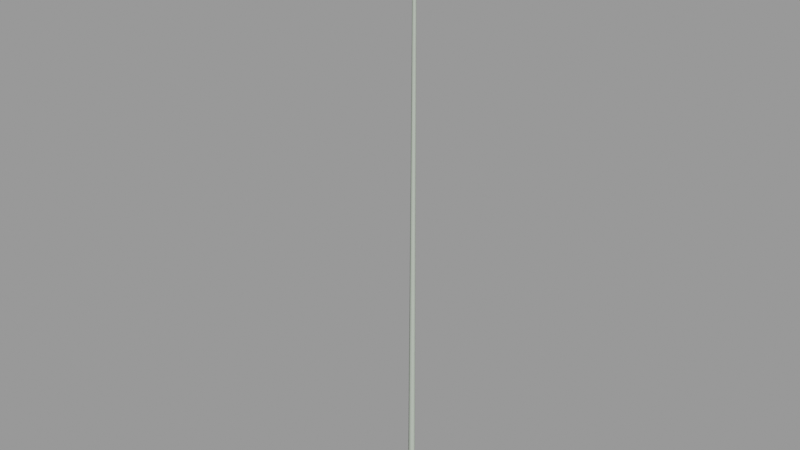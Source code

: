 # Source: lightpole.blend  (saved by Blender 2.92.15; exported with 4.5.12 LTS)
import bpy
from mathutils import Matrix  # noqa: F401  (used for matrix-valued properties, if any)

bpy.ops.wm.read_factory_settings(use_empty=True)
scene = bpy.context.scene
scene.name = 'lightpole.qc'

# ---- collections
col_lightpole = bpy.data.collections.new('lightpole'); scene.collection.children.link(col_lightpole)

# ---- materials (node trees are filled in below, after node groups)
mat_lightpole = bpy.data.materials.new('lightpole')
mat_lightpole.use_transparent_shadow = False
mat_lightpole.diffuse_color = (0.517, 0.9878, 0.9599, 1.0)
mat_phy = bpy.data.materials.new('  phy')
mat_phy.use_transparent_shadow = False
mat_phy.diffuse_color = (0.5209, 0.5931, 0.4959, 1.0)

# ---- material node trees

# ---- meshes
me_lightpole_reference = bpy.data.meshes.new('lightpole_reference')
me_lightpole_reference.from_pydata([(-2.888, -2.888, 822.4), (2.888, -2.888, 822.4), (-2.888, -2.888, 832.0), (2.888, -2.888, 832.0), (-14.64, 14.64, 5.589), (-14.64, -14.64, 5.589), (-7.803, 7.803, 15.25), (-7.803, -7.803, 15.25), (14.64, 14.64, 5.589), (7.803, 7.803, 15.25), (14.64, -14.64, 5.589), (7.803, -7.803, 15.25), (-14.64, 14.64, 1e-06), (-14.64, -14.64, -1e-06), (14.64, -14.64, -1e-06), (14.64, 14.64, 1e-06), (-1.453, -55.95, 827.4), (-1.453, -55.95, 828.8), (-4.545, -52.9, 825.8), (-4.545, -52.9, 830.3), (4.545, -52.9, 830.3), (1.453, -55.95, 828.8), (1.453, -55.95, 827.4), (4.545, -52.9, 825.8), (-4.545, -41.12, 830.3), (-4.545, -41.12, 825.8), (4.545, -41.12, 825.8), (4.545, -41.12, 830.3), (-0.6283, -2.888, 829.2), (-0.6283, -2.888, 827.0), (-0.6282, -41.12, 829.2), (-0.6282, -41.12, 827.0), (1.257, -2.888, 828.1), (1.257, -41.12, 828.1), (-2.888, 2.888, 832.0), (-0.9233, 0.9232, 834.5), (-0.9233, -0.9233, 834.5), (2.888, 2.888, 832.0), (0.9233, 0.9232, 834.5), (0.9233, -0.9233, 834.5), (-2.888, 2.888, 822.4), (2.888, 2.888, 822.4), (1e-06, -31.54, 803.3), (-1.2e-05, -48.19, 799.9), (-11.77, -36.42, 803.3), (-16.65, -48.19, 803.3), (-11.77, -59.96, 803.3), (3e-06, -64.84, 803.3), (11.77, -59.96, 803.3), (16.65, -48.19, 803.3), (11.77, -36.42, 803.3), (1e-06, -34.27, 816.7), (-9.844, -38.35, 816.7), (2e-06, -38.3, 822.3), (-6.99, -41.2, 822.3), (2e-06, -44.15, 825.8), (-2.859, -45.33, 825.8), (-9.886, -48.19, 822.3), (-4.043, -48.19, 825.8), (-6.99, -55.18, 822.3), (-2.859, -51.05, 825.8), (3e-06, -58.08, 822.3), (2e-06, -52.23, 825.8), (6.99, -55.18, 822.3), (2.859, -51.05, 825.8), (9.886, -48.19, 822.3), (4.043, -48.19, 825.8), (6.99, -41.2, 822.3), (2.859, -45.33, 825.8), (-13.92, -48.19, 816.7), (-9.844, -58.03, 816.7), (3e-06, -62.11, 816.7), (9.844, -58.03, 816.7), (13.92, -48.19, 816.7), (9.844, -38.35, 816.7), (4.669, 0.0, 15.25), (4.043, 2.334, 15.25), (1.987, -3.6e-05, 822.4), (1.721, 0.9934, 822.4), (2.334, 4.043, 15.25), (0.9934, 1.721, 822.4), (0.0, 4.669, 15.25), (0.0, 1.987, 822.4), (-2.334, 4.043, 15.25), (-0.9934, 1.721, 822.4), (-4.043, 2.334, 15.25), (-1.721, 0.9934, 822.4), (-4.669, -1e-06, 15.25), (-1.987, -3.6e-05, 822.4), (-4.043, -2.334, 15.25), (-1.721, -0.9934, 822.4), (-2.334, -4.043, 15.25), (-0.9934, -1.721, 822.4), (0.0, -4.669, 15.25), (0.0, -1.987, 822.4), (2.334, -4.043, 15.25), (0.9934, -1.721, 822.4), (4.043, -2.334, 15.25), (1.721, -0.9934, 822.4), (1e-06, -32.16, 810.2), (11.34, -36.85, 810.2), (16.03, -48.19, 810.2), (11.34, -59.53, 810.2), (3e-06, -64.22, 810.2), (-11.34, -59.53, 810.2), (-16.03, -48.19, 810.2), (-11.34, -36.85, 810.2)], [], [(0, 1, 2), (1, 3, 2), (4, 5, 6), (5, 7, 6), (8, 4, 9), (4, 6, 9), (10, 8, 11), (8, 9, 11), (5, 10, 7), (10, 11, 7), (12, 13, 4), (13, 5, 4), (14, 15, 10), (15, 8, 10), (4, 8, 12), (8, 15, 12), (7, 11, 6), (11, 9, 6), (13, 14, 5), (14, 10, 5), (16, 17, 18), (19, 18, 17), (20, 19, 21), (19, 17, 21), (21, 22, 20), (23, 20, 22), (18, 23, 16), (23, 22, 16), (24, 25, 19), (25, 18, 19), (26, 27, 23), (27, 20, 23), (24, 27, 25), (27, 26, 25), (19, 20, 24), (20, 27, 24), (16, 22, 17), (22, 21, 17), (25, 26, 18), (26, 23, 18), (28, 29, 30), (29, 31, 30), (29, 32, 31), (32, 33, 31), (32, 28, 33), (28, 30, 33), (34, 2, 35), (2, 36, 35), (37, 34, 38), (34, 35, 38), (3, 37, 39), (37, 38, 39), (2, 3, 36), (3, 39, 36), (40, 0, 34), (0, 2, 34), (1, 41, 3), (41, 37, 3), (40, 41, 0), (41, 1, 0), (34, 37, 40), (37, 41, 40), (36, 39, 35), (39, 38, 35), (42, 43, 44), (44, 43, 45), (45, 43, 46), (46, 43, 47), (47, 43, 48), (48, 43, 49), (49, 43, 50), (50, 43, 42), (51, 52, 53), (52, 54, 53), (53, 54, 55), (54, 56, 55), (54, 57, 56), (56, 57, 58), (57, 59, 58), (59, 60, 58), (59, 61, 60), (60, 61, 62), (61, 63, 62), (63, 64, 62), (63, 65, 64), (64, 65, 66), (65, 67, 66), (67, 68, 66), (67, 53, 68), (55, 68, 53), (52, 69, 54), (57, 54, 69), (69, 70, 57), (70, 59, 57), (70, 71, 59), (61, 59, 71), (71, 72, 61), (72, 63, 61), (72, 73, 63), (65, 63, 73), (67, 65, 73), (74, 67, 73), (74, 51, 67), (53, 67, 51), (75, 76, 77), (76, 78, 77), (76, 79, 78), (79, 80, 78), (79, 81, 80), (81, 82, 80), (81, 83, 82), (83, 84, 82), (83, 85, 84), (85, 86, 84), (85, 87, 86), (87, 88, 86), (87, 89, 88), (89, 90, 88), (89, 91, 90), (91, 92, 90), (91, 93, 92), (93, 94, 92), (93, 95, 94), (95, 96, 94), (95, 97, 96), (97, 98, 96), (97, 75, 98), (75, 77, 98), (51, 74, 99), (100, 99, 74), (100, 74, 73), (101, 100, 73), (101, 73, 72), (102, 101, 72), (102, 72, 71), (103, 102, 71), (103, 71, 70), (104, 103, 70), (104, 70, 69), (105, 104, 69), (105, 69, 52), (106, 105, 52), (106, 52, 51), (99, 106, 51), (106, 99, 42), (44, 106, 42), (105, 106, 44), (45, 105, 44), (104, 105, 45), (46, 104, 45), (103, 104, 46), (47, 103, 46), (102, 103, 47), (48, 102, 47), (101, 102, 48), (49, 101, 48), (100, 101, 49), (50, 100, 49), (50, 42, 100), (99, 100, 42)])
me_lightpole_reference.polygons.foreach_set('use_smooth', [True] * 160)
_k = set([(0, 1), (0, 2), (0, 40), (1, 3), (1, 41), (2, 3), (2, 34), (2, 36), (3, 37), (3, 39), (4, 5), (4, 6), (4, 8), (4, 12), (4, 13), (5, 7), (5, 10), (5, 13), (5, 14), (6, 7), (6, 9), (7, 11), (8, 9), (8, 10), (8, 12), (8, 15), (9, 11), (10, 11), (10, 14), (10, 15), (16, 17), (16, 18), (16, 22), (17, 19), (17, 21), (18, 19), (18, 23), (18, 25), (19, 20), (19, 24), (20, 21), (20, 23), (20, 27), (21, 22), (22, 23), (23, 26), (24, 25), (24, 27), (25, 26), (26, 27), (34, 35), (34, 37), (34, 40), (35, 36), (35, 38), (36, 39), (37, 38), (37, 41), (38, 39), (40, 41), (42, 44), (42, 50), (44, 45), (45, 46), (46, 47), (47, 48), (48, 49), (49, 50), (80, 81), (81, 82), (82, 83)])
me_lightpole_reference.attributes.new('sharp_edge', 'BOOLEAN', 'EDGE').data.foreach_set('value', [ (min(e.vertices), max(e.vertices)) in _k for e in me_lightpole_reference.edges])
_uv = me_lightpole_reference.uv_layers.new(name='UVMap')
_uv.uv.foreach_set('vector', [0.7977, 0.1553, 0.7406, 0.1553, 0.7977, 0.06034, 0.7406, 0.1553, 0.7406, 0.06034, 0.7977, 0.06034, 0.5312, 0.4801, 0.5312, 0.2768, 0.449, 0.4326, 0.5312, 0.2768, 0.449, 0.3243, 0.449, 0.4326, 0.5311, 0.48, 0.5311, 0.2767, 0.4489, 0.4325, 0.5311, 0.2767, 0.4489, 0.3242, 0.4489, 0.4325, 0.531, 0.2768, 0.531, 0.4801, 0.4488, 0.3243, 0.531, 0.4801, 0.4488, 0.4326, 0.4488, 0.3243, 0.5311, 0.2767, 0.5311, 0.48, 0.4489, 0.3242, 0.5311, 0.48, 0.4489, 0.4325, 0.4489, 0.3242, 0.57, 0.4801, 0.57, 0.2768, 0.5312, 0.4801, 0.57, 0.2768, 0.5312, 0.2768, 0.5312, 0.4801, 0.5698, 0.2768, 0.5698, 0.4801, 0.531, 0.2768, 0.5698, 0.4801, 0.531, 0.4801, 0.531, 0.2768, 0.5311, 0.2767, 0.5311, 0.48, 0.5699, 0.2767, 0.5311, 0.48, 0.5699, 0.48, 0.5699, 0.2767, 0.7195, 0.181, 0.7195, 0.2894, 0.6112, 0.181, 0.7195, 0.2894, 0.6112, 0.2894, 0.6112, 0.181, 0.5699, 0.2767, 0.5699, 0.48, 0.5311, 0.2767, 0.5699, 0.48, 0.5311, 0.48, 0.5311, 0.2767, 0.7947, 0.4765, 0.789, 0.466, 0.8327, 0.4703, 0.8149, 0.4376, 0.8327, 0.4703, 0.789, 0.466, 0.7387, 0.4376, 0.8149, 0.4376, 0.7646, 0.466, 0.8149, 0.4376, 0.789, 0.466, 0.7646, 0.466, 0.6812, 0.4765, 0.6755, 0.466, 0.7192, 0.4703, 0.7015, 0.4376, 0.7192, 0.4703, 0.6755, 0.466, 0.6252, 0.4376, 0.7015, 0.4376, 0.6511, 0.466, 0.7015, 0.4376, 0.6755, 0.466, 0.6511, 0.466, 0.588, 0.3387, 0.6252, 0.3387, 0.588, 0.4376, 0.6252, 0.3387, 0.6252, 0.4376, 0.588, 0.4376, 0.7015, 0.3387, 0.7387, 0.3387, 0.7015, 0.4376, 0.7387, 0.3387, 0.7387, 0.4376, 0.7015, 0.4376, 0.6252, 0.3015, 0.7015, 0.3015, 0.6252, 0.3387, 0.7015, 0.3015, 0.7015, 0.3387, 0.6252, 0.3387, 0.8149, 0.4376, 0.7387, 0.4376, 0.8149, 0.3387, 0.7387, 0.4376, 0.7387, 0.3387, 0.8149, 0.3387, 0.6511, 0.466, 0.6755, 0.466, 0.6511, 0.4779, 0.6755, 0.466, 0.6755, 0.4779, 0.6511, 0.4779, 0.6252, 0.3387, 0.7015, 0.3387, 0.6252, 0.4376, 0.7015, 0.3387, 0.7015, 0.4376, 0.6252, 0.4376, 0.4329, 0.7138, 0.4474, 0.7138, 0.4329, 0.9683, 0.4474, 0.7138, 0.4474, 0.9683, 0.4329, 0.9683, 0.4474, 0.7138, 0.4619, 0.7138, 0.4474, 0.9683, 0.4619, 0.7138, 0.4619, 0.9683, 0.4474, 0.9683, 0.4619, 0.7138, 0.4764, 0.7138, 0.4619, 0.9683, 0.4764, 0.7138, 0.4764, 0.9683, 0.4619, 0.9683, 0.8549, 0.06034, 0.7977, 0.06034, 0.8354, 0.02906, 0.7977, 0.06034, 0.8172, 0.02906, 0.8354, 0.02906, 0.6835, 0.06034, 0.6264, 0.06034, 0.6641, 0.02906, 0.6264, 0.06034, 0.6458, 0.02906, 0.6641, 0.02906, 0.7406, 0.06034, 0.6835, 0.06034, 0.7212, 0.02906, 0.6835, 0.06034, 0.7029, 0.02906, 0.7212, 0.02906, 0.7977, 0.06034, 0.7406, 0.06034, 0.7783, 0.02906, 0.7406, 0.06034, 0.7601, 0.02906, 0.7783, 0.02906, 0.8549, 0.1553, 0.7977, 0.1553, 0.8549, 0.06034, 0.7977, 0.1553, 0.7977, 0.06034, 0.8549, 0.06034, 0.7406, 0.1553, 0.6835, 0.1553, 0.7406, 0.06034, 0.6835, 0.1553, 0.6835, 0.06034, 0.7406, 0.06034, 0.7977, 0.2124, 0.7406, 0.2124, 0.7977, 0.1553, 0.7406, 0.2124, 0.7406, 0.1553, 0.7977, 0.1553, 0.6264, 0.06034, 0.6835, 0.06034, 0.6264, 0.1553, 0.6835, 0.06034, 0.6835, 0.1553, 0.6264, 0.1553, 0.7783, 0.02906, 0.7601, 0.02906, 0.7783, 0.0108, 0.7601, 0.02906, 0.7601, 0.0108, 0.7783, 0.0108, 0.7777, 0.7645, 0.6744, 0.8578, 0.8133, 0.8718, 0.8133, 0.8718, 0.6744, 0.8578, 0.7645, 0.9644, 0.7645, 0.9644, 0.6744, 0.8578, 0.6651, 0.9971, 0.6651, 0.9971, 0.6744, 0.8578, 0.5709, 0.9514, 0.5709, 0.9514, 0.6744, 0.8578, 0.535, 0.8532, 0.535, 0.8532, 0.6744, 0.8578, 0.5774, 0.7575, 0.5774, 0.7575, 0.6744, 0.8578, 0.6744, 0.7183, 0.6744, 0.7183, 0.6744, 0.8578, 0.7777, 0.7645, 0.8217, 0.7587, 0.853, 0.6745, 0.7745, 0.728, 0.853, 0.6745, 0.7958, 0.6718, 0.7745, 0.728, 0.7745, 0.728, 0.7958, 0.6718, 0.7309, 0.6925, 0.7958, 0.6718, 0.7387, 0.6664, 0.7309, 0.6925, 0.7958, 0.6718, 0.7824, 0.6136, 0.7387, 0.6664, 0.7387, 0.6664, 0.7824, 0.6136, 0.7318, 0.637, 0.7824, 0.6136, 0.7434, 0.5682, 0.7318, 0.637, 0.7434, 0.5682, 0.711, 0.6155, 0.7318, 0.637, 0.7434, 0.5682, 0.6861, 0.5516, 0.711, 0.6155, 0.711, 0.6155, 0.6861, 0.5516, 0.682, 0.6073, 0.6861, 0.5516, 0.6275, 0.5637, 0.682, 0.6073, 0.6275, 0.5637, 0.6531, 0.615, 0.682, 0.6073, 0.6275, 0.5637, 0.5852, 0.6057, 0.6531, 0.615, 0.6531, 0.615, 0.5852, 0.6057, 0.6318, 0.6364, 0.5852, 0.6057, 0.5668, 0.6646, 0.6318, 0.6364, 0.5668, 0.6646, 0.6226, 0.6658, 0.6318, 0.6364, 0.5668, 0.6646, 0.5788, 0.7251, 0.6226, 0.6658, 0.628, 0.6931, 0.6226, 0.6658, 0.5788, 0.7251, 0.853, 0.6745, 0.832, 0.5878, 0.7958, 0.6718, 0.7824, 0.6136, 0.7958, 0.6718, 0.832, 0.5878, 0.832, 0.5878, 0.7736, 0.5195, 0.7824, 0.6136, 0.7736, 0.5195, 0.7434, 0.5682, 0.7824, 0.6136, 0.7736, 0.5195, 0.6877, 0.4958, 0.7434, 0.5682, 0.6861, 0.5516, 0.7434, 0.5682, 0.6877, 0.4958, 0.6877, 0.4958, 0.5996, 0.5136, 0.6861, 0.5516, 0.5996, 0.5136, 0.6275, 0.5637, 0.6861, 0.5516, 0.5996, 0.5136, 0.5371, 0.5772, 0.6275, 0.5637, 0.5852, 0.6057, 0.6275, 0.5637, 0.5371, 0.5772, 0.5668, 0.6646, 0.5852, 0.6057, 0.5371, 0.5772, 0.5111, 0.6608, 0.5668, 0.6646, 0.5371, 0.5772, 0.5111, 0.6608, 0.5244, 0.7473, 0.5668, 0.6646, 0.5788, 0.7251, 0.5668, 0.6646, 0.5244, 0.7473, 0.1991, 0.0273, 0.22, 0.0276, 0.2042, 6.994, 0.22, 0.0276, 0.2243, 6.994, 0.2042, 6.994, 0.22, 0.0276, 0.2409, 0.02794, 0.2243, 6.994, 0.2409, 0.02794, 0.2444, 6.994, 0.2243, 6.994, 0.2409, 0.02794, 0.2617, 0.02832, 0.2444, 6.994, 0.2617, 0.02832, 0.2646, 6.995, 0.2444, 6.994, 0.01137, 0.02616, 0.03223, 0.02615, 0.02327, 6.994, 0.03223, 0.02615, 0.04338, 6.994, 0.02327, 6.994, 0.03223, 0.02615, 0.0531, 0.02616, 0.04338, 6.994, 0.0531, 0.02616, 0.06348, 6.994, 0.04338, 6.994, 0.0531, 0.02616, 0.07396, 0.02622, 0.06348, 6.994, 0.07396, 0.02622, 0.08359, 6.994, 0.06348, 6.994, 0.07396, 0.02622, 0.09483, 0.02631, 0.08359, 6.994, 0.09483, 0.02631, 0.1037, 6.994, 0.08359, 6.994, 0.09483, 0.02631, 0.1157, 0.02643, 0.1037, 6.994, 0.1157, 0.02643, 0.1238, 6.994, 0.1037, 6.994, 0.1157, 0.02643, 0.1366, 0.0266, 0.1238, 6.994, 0.1366, 0.0266, 0.1439, 6.994, 0.1238, 6.994, 0.1366, 0.0266, 0.1574, 0.02679, 0.1439, 6.994, 0.1574, 0.02679, 0.164, 6.994, 0.1439, 6.994, 0.1574, 0.02679, 0.1783, 0.02703, 0.164, 6.994, 0.1783, 0.02703, 0.1841, 6.994, 0.164, 6.994, 0.1783, 0.02703, 0.1991, 0.0273, 0.1841, 6.994, 0.1991, 0.0273, 0.2042, 6.994, 0.1841, 6.994, 0.8071, 0.2103, 0.8341, 0.2964, 0.8596, 0.1855, 0.8882, 0.2817, 0.8596, 0.1855, 0.8341, 0.2964, 0.8882, 0.2817, 0.8341, 0.2964, 0.8528, 0.3895, 0.9083, 0.38, 0.8882, 0.2817, 0.8528, 0.3895, 0.9083, 0.38, 0.8528, 0.3895, 0.866, 0.4856, 0.922, 0.4799, 0.9083, 0.38, 0.866, 0.4856, 0.922, 0.4799, 0.866, 0.4856, 0.873, 0.5803, 0.9291, 0.58, 0.922, 0.4799, 0.873, 0.5803, 0.9291, 0.58, 0.873, 0.5803, 0.8707, 0.672, 0.9275, 0.6788, 0.9291, 0.58, 0.8707, 0.672, 0.9275, 0.6788, 0.8707, 0.672, 0.8541, 0.7642, 0.909, 0.7764, 0.9275, 0.6788, 0.8541, 0.7642, 0.909, 0.7764, 0.8541, 0.7642, 0.8299, 0.858, 0.8838, 0.874, 0.909, 0.7764, 0.8299, 0.858, 0.8838, 0.874, 0.8299, 0.858, 0.8009, 0.9456, 0.852, 0.9696, 0.8838, 0.874, 0.8009, 0.9456, 0.8838, 0.874, 0.852, 0.9696, 0.905, 0.9893, 0.938, 0.89, 0.8838, 0.874, 0.905, 0.9893, 0.909, 0.7764, 0.8838, 0.874, 0.938, 0.89, 0.9642, 0.7887, 0.909, 0.7764, 0.938, 0.89, 0.9275, 0.6788, 0.909, 0.7764, 0.9642, 0.7887, 0.9844, 0.6845, 0.9275, 0.6788, 0.9642, 0.7887, 0.9291, 0.58, 0.9275, 0.6788, 0.9844, 0.6845, 0.9853, 0.5785, 0.9291, 0.58, 0.9844, 0.6845, 0.922, 0.4799, 0.9291, 0.58, 0.9853, 0.5785, 0.9782, 0.4741, 0.922, 0.4799, 0.9853, 0.5785, 0.9083, 0.38, 0.922, 0.4799, 0.9782, 0.4741, 0.964, 0.3704, 0.9083, 0.38, 0.9782, 0.4741, 0.8882, 0.2817, 0.9083, 0.38, 0.964, 0.3704, 0.9428, 0.268, 0.8882, 0.2817, 0.964, 0.3704, 0.9428, 0.268, 0.9147, 0.1672, 0.8882, 0.2817, 0.8596, 0.1855, 0.8882, 0.2817, 0.9147, 0.1672])
me_lightpole_reference.materials.append(mat_lightpole)
me_lightpole_reference.use_remesh_fix_poles = True
me_lightpole_reference.use_remesh_preserve_attributes = False
me_lightpole_reference.use_mirror_vertex_groups = False
me_lightpole_reference.update()
me_lightpole_reference.normals_split_custom_set([tuple(v) for v in zip(*[iter([0.0, -1.0, 0.0, 0.0, -1.0, 0.0, 0.0, -1.0, 0.0, 0.0, -1.0, 0.0, 0.0, -1.0, 0.0, 0.0, -1.0, 0.0, -0.8161, 4.401e-08, 0.5779, -0.8161, -2.39e-08, 0.5779, -0.8161, 1.468e-08, 0.5779, -0.8161, -2.39e-08, 0.5779, -0.8161, -8.259e-08, 0.5779, -0.8161, 1.468e-08, 0.5779, 0.0, 0.8161, 0.5779, 0.0, 0.8161, 0.5779, 0.0, 0.8161, 0.5779, 0.0, 0.8161, 0.5779, 0.0, 0.8161, 0.5779, 0.0, 0.8161, 0.5779, 0.8161, 4.401e-08, 0.5779, 0.8161, 6.471e-08, 0.5779, 0.8161, 5.295e-08, 0.5779, 0.8161, 6.471e-08, 0.5779, 0.8161, 8.259e-08, 0.5779, 0.8161, 5.295e-08, 0.5779, 4.401e-08, -0.8161, 0.5779, 5.848e-08, -0.8161, 0.5779, 5.026e-08, -0.8161, 0.5779, 5.848e-08, -0.8161, 0.5779, 7.098e-08, -0.8161, 0.5779, 5.026e-08, -0.8161, 0.5779, -1.0, -9.322e-08, 0.0, -1.0, -9.322e-08, 0.0, -1.0, -9.322e-08, 0.0, -1.0, -1.58e-08, 0.0, -1.0, -1.58e-08, 0.0, -1.0, -1.58e-08, 0.0, 1.0, 0.0, 1.111e-14, 1.0, 0.0, 1.111e-14, 1.0, 0.0, 1.111e-14, 1.0, 7.742e-08, 1.111e-14, 1.0, 7.742e-08, 1.111e-14, 1.0, 7.742e-08, 1.111e-14, -3.256e-08, 1.0, 0.0, -3.256e-08, 1.0, 0.0, -3.256e-08, 1.0, 0.0, -6.512e-08, 1.0, 0.0, -6.512e-08, 1.0, 0.0, -6.512e-08, 1.0, 0.0, -1.253e-07, 0.0, 1.0, -6.265e-08, 0.0, 1.0, -6.265e-08, 0.0, 1.0, -6.265e-08, 0.0, 1.0, 0.0, 0.0, 1.0, -6.265e-08, 0.0, 1.0, 6.512e-08, -1.0, 0.0, 6.512e-08, -1.0, 0.0, 6.512e-08, -1.0, 0.0, 3.256e-08, -1.0, 0.0, 3.256e-08, -1.0, 0.0, 3.256e-08, -1.0, 0.0, -0.7015, -0.7127, 0.0, -0.7015, -0.7127, 0.0, -0.7015, -0.7127, 0.0, -0.7015, -0.7127, 0.0, -0.7015, -0.7127, 0.0, -0.7015, -0.7127, 0.0, 0.0, -0.4444, 0.8958, 9.491e-07, -0.4444, 0.8958, 5.561e-07, -0.4444, 0.8958, 9.491e-07, -0.4444, 0.8958, 2.492e-06, -0.4444, 0.8958, 5.561e-07, -0.4444, 0.8958, 0.7015, -0.7127, 0.0, 0.7015, -0.7127, 0.0, 0.7015, -0.7127, 0.0, 0.7015, -0.7127, 0.0, 0.7015, -0.7127, 0.0, 0.7015, -0.7127, 0.0, 0.0, -0.4444, -0.8958, 0.0, -0.4444, -0.8958, 0.0, -0.4444, -0.8958, 0.0, -0.4444, -0.8958, 0.0, -0.4444, -0.8958, 0.0, -0.4444, -0.8958, -1.0, 0.0, 0.0, -1.0, 0.0, 0.0, -1.0, 0.0, 0.0, -1.0, 0.0, 0.0, -1.0, 0.0, 0.0, -1.0, 0.0, 0.0, 1.0, 0.0, 0.0, 1.0, 0.0, 0.0, 1.0, 0.0, 0.0, 1.0, 0.0, 0.0, 1.0, 0.0, 0.0, 1.0, 0.0, 0.0, -4.197e-07, 1.0, 0.0, -4.197e-07, 1.0, 0.0, -4.197e-07, 1.0, 0.0, -4.197e-07, 1.0, 0.0, -4.197e-07, 1.0, 0.0, -4.197e-07, 1.0, 0.0, 0.0, 0.0, 1.0, 1.856e-06, 0.0, 1.0, 2.581e-06, 0.0, 1.0, 1.856e-06, 0.0, 1.0, 4.436e-06, 0.0, 1.0, 2.581e-06, 0.0, 1.0, 0.0, -1.0, 0.0, 9.331e-07, -1.0, 0.0, 3.796e-07, -1.0, 0.0, 9.331e-07, -1.0, 0.0, 1.313e-06, -1.0, 0.0, 3.796e-07, -1.0, 0.0, 0.0, 0.0, -1.0, 1.723e-06, 0.0, -1.0, 2.397e-06, 0.0, -1.0, 1.723e-06, 0.0, -1.0, 4.12e-06, 0.0, -1.0, 2.397e-06, 0.0, -1.0, 2.095e-05, 4.371e-08, 1.0, -0.866, 4.371e-08, -0.5, -0.866, -1.797e-06, 0.5, -0.866, 4.371e-08, -0.5, 9.239e-07, 1.709e-06, -1.0, -0.866, -1.797e-06, 0.5, -0.866, 4.371e-08, -0.5, 0.866, 4.371e-08, -0.5, 9.239e-07, 1.709e-06, -1.0, 0.866, 4.371e-08, -0.5, 0.866, -4.371e-08, 0.5, 9.239e-07, 1.709e-06, -1.0, 0.866, 4.371e-08, -0.5, 2.095e-05, 4.371e-08, 1.0, 0.866, -4.371e-08, 0.5, 2.095e-05, 4.371e-08, 1.0, -0.866, -1.797e-06, 0.5, 0.866, -4.371e-08, 0.5, -0.7838, 0.0, 0.6211, -0.7838, 0.0, 0.621, -0.7838, 0.0, 0.621, -0.7838, 0.0, 0.621, -0.7838, 0.0, 0.621, -0.7838, 0.0, 0.621, 0.0, 0.7838, 0.621, 6.376e-06, 0.7838, 0.621, 6.543e-06, 0.7838, 0.621, 6.376e-06, 0.7838, 0.621, 2.008e-05, 0.7838, 0.621, 6.543e-06, 0.7838, 0.621, 0.7838, 0.0, 0.6211, 0.7838, 0.0, 0.6211, 0.7838, 0.0, 0.6211, 0.7838, 0.0, 0.6211, 0.7838, 0.0, 0.621, 0.7838, 0.0, 0.6211, 0.0, -0.7838, 0.621, -6.376e-06, -0.7838, 0.621, -6.543e-06, -0.7838, 0.621, -6.376e-06, -0.7838, 0.621, -2.008e-05, -0.7838, 0.621, -6.543e-06, -0.7838, 0.621, -1.0, 0.0, 0.0, -1.0, 0.0, 0.0, -1.0, 0.0, 0.0, -1.0, 0.0, 0.0, -1.0, 0.0, 0.0, -1.0, 0.0, 0.0, 1.0, 0.0, 0.0, 1.0, 0.0, 0.0, 1.0, 0.0, 0.0, 1.0, 0.0, 0.0, 1.0, 0.0, 0.0, 1.0, 0.0, 0.0, 0.0, 0.0, -1.0, 0.0, 0.0, -1.0, 0.0, 0.0, -1.0, 0.0, 0.0, -1.0, 0.0, 0.0, -1.0, 0.0, 0.0, -1.0, 0.0, 1.0, 0.0, 0.0, 1.0, 0.0, 0.0, 1.0, 0.0, 0.0, 1.0, 0.0, 0.0, 1.0, 0.0, 0.0, 1.0, 0.0, 0.0, 0.0, 1.0, -1.72e-05, 0.0, 1.0, -1.72e-05, 0.0, 1.0, -1.72e-05, 0.0, 1.0, -3.44e-05, 0.0, 1.0, -1.72e-05, 0.0, 1.0, 3.151e-09, 0.2003, -0.9797, -1.144e-06, -1.104e-07, -1.0, -0.1417, 0.1417, -0.9797, -0.1417, 0.1417, -0.9797, -1.144e-06, -1.104e-07, -1.0, -0.2003, -6.301e-09, -0.9797, -0.2003, -6.301e-09, -0.9797, -1.144e-06, -1.104e-07, -1.0, -0.1417, -0.1417, -0.9797, -0.1417, -0.1417, -0.9797, -1.144e-06, -1.104e-07, -1.0, 5.986e-08, -0.2003, -0.9797, 5.986e-08, -0.2003, -0.9797, -1.144e-06, -1.104e-07, -1.0, 0.1417, -0.1417, -0.9797, 0.1417, -0.1417, -0.9797, -1.144e-06, -1.104e-07, -1.0, 0.2003, 9.137e-08, -0.9797, 0.2003, 9.137e-08, -0.9797, -1.144e-06, -1.104e-07, -1.0, 0.1417, 0.1417, -0.9797, 0.1417, 0.1417, -0.9797, -1.144e-06, -1.104e-07, -1.0, 3.151e-09, 0.2003, -0.9797, -0.008844, 0.8903, 0.4553, -0.6358, 0.6233, 0.4553, -0.01874, 0.6755, 0.7371, -0.6358, 0.6233, 0.4553, -0.4909, 0.4644, 0.7371, -0.01874, 0.6755, 0.7371, -0.01874, 0.6755, 0.7371, -0.4909, 0.4644, 0.7371, -0.07185, 0.5203, 0.8509, -0.4909, 0.4644, 0.7371, -0.4187, 0.3171, 0.8509, -0.07185, 0.5203, 0.8509, -0.4909, 0.4644, 0.7371, -0.6755, -0.01874, 0.7371, -0.4187, 0.3171, 0.8509, -0.4187, 0.3171, 0.8509, -0.6755, -0.01874, 0.7371, -0.5203, -0.07186, 0.8509, -0.6755, -0.01874, 0.7371, -0.4644, -0.4909, 0.7371, -0.5203, -0.07186, 0.8509, -0.4644, -0.4909, 0.7371, -0.3171, -0.4187, 0.8509, -0.5203, -0.07186, 0.8509, -0.4644, -0.4909, 0.7371, 0.01874, -0.6755, 0.7371, -0.3171, -0.4187, 0.8509, -0.3171, -0.4187, 0.8509, 0.01874, -0.6755, 0.7371, 0.07187, -0.5203, 0.8509, 0.01874, -0.6755, 0.7371, 0.4909, -0.4644, 0.7371, 0.07187, -0.5203, 0.8509, 0.4909, -0.4644, 0.7371, 0.4187, -0.3171, 0.8509, 0.07187, -0.5203, 0.8509, 0.4909, -0.4644, 0.7371, 0.6453, -0.04451, 0.7626, 0.4187, -0.3171, 0.8509, 0.4187, -0.3171, 0.8509, 0.6453, -0.04451, 0.7626, 0.5203, 0.07186, 0.8509, 0.6453, -0.04451, 0.7626, 0.5147, 0.4695, 0.7174, 0.5203, 0.07186, 0.8509, 0.5147, 0.4695, 0.7174, 0.3171, 0.4187, 0.8509, 0.5203, 0.07186, 0.8509, 0.5147, 0.4695, 0.7174, -0.01874, 0.6755, 0.7371, 0.3171, 0.4187, 0.8509, -0.07185, 0.5203, 0.8509, 0.3171, 0.4187, 0.8509, -0.01874, 0.6755, 0.7371, -0.6358, 0.6233, 0.4553, -0.8903, -0.008866, 0.4553, -0.4909, 0.4644, 0.7371, -0.6755, -0.01874, 0.7371, -0.4909, 0.4644, 0.7371, -0.8903, -0.008866, 0.4553, -0.8903, -0.008866, 0.4553, -0.6232, -0.6358, 0.4553, -0.6755, -0.01874, 0.7371, -0.6232, -0.6358, 0.4553, -0.4644, -0.4909, 0.7371, -0.6755, -0.01874, 0.7371, -0.6232, -0.6358, 0.4553, 0.008843, -0.8903, 0.4553, -0.4644, -0.4909, 0.7371, 0.01874, -0.6755, 0.7371, -0.4644, -0.4909, 0.7371, 0.008843, -0.8903, 0.4553, 0.008843, -0.8903, 0.4553, 0.6358, -0.6233, 0.4553, 0.01874, -0.6755, 0.7371, 0.6358, -0.6233, 0.4553, 0.4909, -0.4644, 0.7371, 0.01874, -0.6755, 0.7371, 0.6358, -0.6233, 0.4553, 0.8783, 0.05628, 0.4748, 0.4909, -0.4644, 0.7371, 0.6453, -0.04451, 0.7626, 0.4909, -0.4644, 0.7371, 0.8783, 0.05628, 0.4748, 0.5147, 0.4695, 0.7174, 0.6453, -0.04451, 0.7626, 0.8783, 0.05628, 0.4748, 0.5817, 0.6934, 0.4252, 0.5147, 0.4695, 0.7174, 0.8783, 0.05628, 0.4748, 0.5817, 0.6934, 0.4252, -0.008844, 0.8903, 0.4553, 0.5147, 0.4695, 0.7174, -0.01874, 0.6755, 0.7371, 0.5147, 0.4695, 0.7174, -0.008844, 0.8903, 0.4553, 0.996, -0.08895, 0.003299, 0.9071, 0.421, 0.003307, 0.996, 0.08896, 0.003307, 0.9071, 0.421, 0.003307, 0.8181, 0.5751, 0.003302, 0.996, 0.08896, 0.003307, 0.9071, 0.421, 0.003307, 0.575, 0.8181, 0.003313, 0.8181, 0.5751, 0.003302, 0.575, 0.8181, 0.003313, 0.421, 0.9071, 0.003294, 0.8181, 0.5751, 0.003302, 0.575, 0.8181, 0.003313, 0.2588, 0.9659, 0.00321, 0.421, 0.9071, 0.003294, 0.2588, 0.9659, 0.00321, 0.2588, 0.9659, 0.00321, 0.421, 0.9071, 0.003305, -0.2588, 0.9659, 0.00321, -0.421, 0.9071, 0.003316, -0.2588, 0.9659, 0.00321, -0.4209, 0.9071, 0.003271, -0.5751, 0.8181, 0.003313, -0.2588, 0.9659, 0.00321, -0.4209, 0.9071, 0.003271, -0.8181, 0.575, 0.003313, -0.5751, 0.8181, 0.003313, -0.8181, 0.575, 0.003313, -0.9071, 0.421, 0.003302, -0.5751, 0.8181, 0.003313, -0.8181, 0.575, 0.003313, -0.996, 0.08895, 0.003299, -0.9071, 0.421, 0.003302, -0.996, 0.08895, 0.003299, -0.996, -0.08896, 0.003316, -0.9071, 0.421, 0.003302, -0.996, 0.08895, 0.003299, -0.9071, -0.421, 0.00331, -0.996, -0.08896, 0.003316, -0.9071, -0.421, 0.00331, -0.8181, -0.5751, 0.003305, -0.996, -0.08896, 0.003316, -0.9071, -0.421, 0.00331, -0.575, -0.8181, 0.003302, -0.8181, -0.5751, 0.003305, -0.575, -0.8181, 0.003302, -0.421, -0.9071, 0.003316, -0.8181, -0.5751, 0.003305, -0.575, -0.8181, 0.003302, -0.08895, -0.996, 0.003299, -0.421, -0.9071, 0.003316, -0.08895, -0.996, 0.003299, 0.08896, -0.996, 0.003307, -0.421, -0.9071, 0.003316, -0.08895, -0.996, 0.003299, 0.421, -0.9071, 0.003313, 0.08896, -0.996, 0.003307, 0.421, -0.9071, 0.003313, 0.5751, -0.8181, 0.003302, 0.08896, -0.996, 0.003307, 0.421, -0.9071, 0.003313, 0.8181, -0.575, 0.00331, 0.5751, -0.8181, 0.003302, 0.8181, -0.575, 0.00331, 0.9071, -0.421, 0.003316, 0.5751, -0.8181, 0.003302, 0.8181, -0.575, 0.00331, 0.996, -0.08895, 0.003299, 0.9071, -0.421, 0.003316, 0.996, -0.08895, 0.003299, 0.996, 0.08896, 0.003307, 0.9071, -0.421, 0.003316, -0.008844, 0.8903, 0.4553, 0.5817, 0.6934, 0.4252, 0.07928, 0.9721, 0.221, 0.734, 0.6538, 0.1837, 0.07928, 0.9721, 0.221, 0.5817, 0.6934, 0.4252, 0.734, 0.6538, 0.1837, 0.5817, 0.6934, 0.4252, 0.8783, 0.05628, 0.4748, 0.971, -0.1341, 0.1979, 0.734, 0.6538, 0.1837, 0.8783, 0.05628, 0.4748, 0.971, -0.1341, 0.1979, 0.8783, 0.05628, 0.4748, 0.6358, -0.6233, 0.4553, 0.5918, -0.7814, 0.1979, 0.971, -0.1341, 0.1979, 0.6358, -0.6233, 0.4553, 0.5918, -0.7814, 0.1979, 0.6358, -0.6233, 0.4553, 0.008843, -0.8903, 0.4553, -0.1341, -0.971, 0.1979, 0.5918, -0.7814, 0.1979, 0.008843, -0.8903, 0.4553, -0.1341, -0.971, 0.1979, 0.008843, -0.8903, 0.4553, -0.6232, -0.6358, 0.4553, -0.7814, -0.5918, 0.1979, -0.1341, -0.971, 0.1979, -0.6232, -0.6358, 0.4553, -0.7814, -0.5918, 0.1979, -0.6232, -0.6358, 0.4553, -0.8903, -0.008866, 0.4553, -0.971, 0.1341, 0.1979, -0.7814, -0.5918, 0.1979, -0.8903, -0.008866, 0.4553, -0.971, 0.1341, 0.1979, -0.8903, -0.008866, 0.4553, -0.6358, 0.6233, 0.4553, -0.5918, 0.7814, 0.1979, -0.971, 0.1341, 0.1979, -0.6358, 0.6233, 0.4553, -0.5918, 0.7814, 0.1979, -0.6358, 0.6233, 0.4553, -0.008844, 0.8903, 0.4553, 0.07928, 0.9721, 0.221, -0.5918, 0.7814, 0.1979, -0.008844, 0.8903, 0.4553, -0.5918, 0.7814, 0.1979, 0.07928, 0.9721, 0.221, 2.308e-07, 0.996, 0.08888, -0.7941, 0.6014, 0.08805, -0.5918, 0.7814, 0.1979, 2.308e-07, 0.996, 0.08888, -0.971, 0.1341, 0.1979, -0.5918, 0.7814, 0.1979, -0.7941, 0.6014, 0.08805, -0.9868, -0.1362, 0.08805, -0.971, 0.1341, 0.1979, -0.7941, 0.6014, 0.08805, -0.7814, -0.5918, 0.1979, -0.971, 0.1341, 0.1979, -0.9868, -0.1362, 0.08805, -0.6014, -0.7941, 0.08805, -0.7814, -0.5918, 0.1979, -0.9868, -0.1362, 0.08805, -0.1341, -0.971, 0.1979, -0.7814, -0.5918, 0.1979, -0.6014, -0.7941, 0.08805, 0.1362, -0.9868, 0.08805, -0.1341, -0.971, 0.1979, -0.6014, -0.7941, 0.08805, 0.5918, -0.7814, 0.1979, -0.1341, -0.971, 0.1979, 0.1362, -0.9868, 0.08805, 0.7941, -0.6014, 0.08805, 0.5918, -0.7814, 0.1979, 0.1362, -0.9868, 0.08805, 0.971, -0.1341, 0.1979, 0.5918, -0.7814, 0.1979, 0.7941, -0.6014, 0.08805, 0.9868, 0.1362, 0.08805, 0.971, -0.1341, 0.1979, 0.7941, -0.6014, 0.08805, 0.734, 0.6538, 0.1837, 0.971, -0.1341, 0.1979, 0.9868, 0.1362, 0.08805, 0.7043, 0.7043, 0.08888, 0.734, 0.6538, 0.1837, 0.9868, 0.1362, 0.08805, 0.7043, 0.7043, 0.08888, 2.308e-07, 0.996, 0.08888, 0.734, 0.6538, 0.1837, 0.07928, 0.9721, 0.221, 0.734, 0.6538, 0.1837, 2.308e-07, 0.996, 0.08888])] * 3)])
me_lightpole_physics = bpy.data.meshes.new('lightpole_physics')
me_lightpole_physics.from_pydata([(-1.721, -0.9934, 833.9), (-1.987, -3.7e-05, 833.9), (-4.669, -1e-06, 15.25), (-4.043, -2.334, 15.25), (0.9934, 1.721, 833.9), (1.987, -3.7e-05, 833.9), (1.721, 0.9934, 833.9), (1.721, -0.9934, 833.9), (0.9934, -1.721, 833.9), (0.0, -1.987, 833.9), (-0.9934, -1.721, 833.9), (-0.9934, 1.721, 833.9), (-2.334, -4.043, 15.25), (0.0, -4.669, 15.25), (2.334, -4.043, 15.25), (4.043, -2.334, 15.25), (4.669, 0.0, 15.25), (4.043, 2.334, 15.25), (2.334, 4.043, 15.25), (-4.043, 2.334, 15.25), (0.0, 4.669, 15.25), (-2.334, 4.043, 15.25), (-7.803, -7.803, 15.25), (-7.803, 7.803, 15.25), (-14.64, 14.64, 5.589), (-14.64, -14.64, 5.589), (7.803, -7.803, 15.25), (14.64, 14.64, 5.589), (7.803, 7.803, 15.25), (-14.64, 14.64, 1e-06), (-14.64, -14.64, -1e-06), (14.64, 14.64, 1e-06), (14.64, -14.64, -1e-06), (14.64, -14.64, 5.589), (3.971, -44.22, 826.9), (6.99, -41.2, 822.3), (1e-06, -38.3, 822.3), (2e-06, -42.57, 826.9), (1e-06, -34.27, 816.7), (-6.99, -41.2, 822.3), (-9.844, -38.35, 816.7), (-3.971, -44.22, 826.9), (5.616, -48.19, 826.9), (3.971, -52.16, 826.9), (1e-06, -53.81, 826.9), (-5.616, -48.19, 826.9), (-3.971, -52.16, 826.9), (9.886, -48.19, 822.3), (-9.886, -48.19, 822.3), (6.99, -55.18, 822.3), (9.844, -58.03, 816.7), (13.92, -48.19, 816.7), (3e-06, -58.08, 822.3), (9.844, -38.35, 816.7), (16.03, -48.19, 810.2), (11.34, -36.85, 810.2), (16.65, -48.19, 803.3), (11.34, -59.53, 810.2), (-6.99, -55.18, 822.3), (-9.844, -58.03, 816.7), (-13.92, -48.19, 816.7), (3e-06, -64.22, 810.2), (3e-06, -62.11, 816.7), (11.77, -59.96, 803.3), (3e-06, -64.84, 803.3), (-11.34, -59.53, 810.2), (-11.34, -36.85, 810.2), (-16.03, -48.19, 810.2), (-16.65, -48.19, 803.3), (1e-06, -32.16, 810.2), (-11.77, -36.42, 803.3), (-11.77, -59.96, 803.3), (11.77, -36.42, 803.3), (-1.2e-05, -48.19, 799.9), (1e-06, -31.54, 803.3)], [], [(0, 1, 2), (0, 2, 3), (4, 5, 6), (4, 7, 5), (4, 8, 7), (4, 9, 8), (4, 10, 9), (4, 0, 10), (4, 11, 0), (11, 1, 0), (0, 12, 10), (3, 12, 0), (10, 13, 9), (10, 12, 13), (9, 13, 8), (13, 14, 8), (8, 15, 7), (8, 14, 15), (7, 16, 5), (15, 16, 7), (17, 16, 18), (18, 16, 15), (18, 15, 14), (18, 14, 13), (18, 13, 12), (18, 12, 19), (18, 19, 20), (19, 12, 3), (19, 3, 2), (19, 11, 21), (11, 19, 1), (19, 21, 20), (1, 19, 2), (21, 11, 20), (11, 4, 20), (5, 16, 6), (18, 6, 17), (6, 18, 4), (6, 16, 17), (4, 18, 20), (22, 23, 24), (22, 24, 25), (22, 26, 23), (22, 25, 26), (23, 27, 24), (27, 23, 28), (26, 28, 23), (25, 24, 29), (25, 29, 30), (29, 31, 32), (29, 32, 30), (29, 24, 31), (32, 33, 30), (32, 31, 33), (26, 33, 27), (27, 28, 26), (26, 25, 33), (24, 27, 31), (33, 31, 27), (33, 25, 30), (34, 35, 36), (34, 36, 37), (36, 35, 38), (39, 36, 40), (36, 38, 40), (37, 36, 39), (41, 34, 37), (41, 42, 34), (41, 43, 42), (41, 44, 43), (41, 45, 44), (45, 46, 44), (34, 42, 47), (34, 47, 35), (48, 41, 39), (41, 48, 45), (41, 37, 39), (47, 42, 49), (49, 42, 43), (49, 50, 51), (49, 51, 47), (43, 52, 49), (52, 50, 49), (35, 47, 53), (47, 51, 53), (38, 35, 53), (54, 55, 51), (54, 56, 55), (51, 57, 54), (57, 56, 54), (48, 58, 46), (48, 46, 45), (58, 48, 59), (48, 60, 59), (48, 39, 60), (60, 39, 40), (57, 50, 61), (61, 50, 62), (61, 63, 57), (61, 64, 63), (65, 64, 61), (61, 59, 65), (62, 59, 61), (66, 67, 60), (67, 66, 68), (67, 65, 60), (65, 67, 68), (53, 55, 38), (38, 55, 69), (66, 40, 69), (69, 40, 38), (55, 53, 51), (51, 50, 57), (43, 44, 52), (63, 56, 57), (58, 59, 52), (52, 59, 62), (52, 46, 58), (52, 44, 46), (62, 50, 52), (66, 70, 68), (66, 69, 70), (66, 60, 40), (71, 64, 65), (60, 65, 59), (71, 65, 68), (69, 55, 72), (55, 56, 72), (63, 73, 56), (73, 63, 64), (69, 72, 74), (70, 69, 74), (73, 71, 68), (71, 73, 64), (73, 72, 56), (72, 73, 74), (70, 73, 68), (73, 70, 74)])
me_lightpole_physics.polygons.foreach_set('use_smooth', [True] * 138)
_uv = me_lightpole_physics.uv_layers.new(name='UVMap')
_uv.uv.foreach_set('vector', [0.0, 0.0, 0.0, 0.0, 0.0, 0.0, 0.0, 0.0, 0.0, 0.0, 0.0, 0.0, 0.0, 0.0, 0.0, 0.0, 0.0, 0.0, 0.0, 0.0, 0.0, 0.0, 0.0, 0.0, 0.0, 0.0, 0.0, 0.0, 0.0, 0.0, 0.0, 0.0, 0.0, 0.0, 0.0, 0.0, 0.0, 0.0, 0.0, 0.0, 0.0, 0.0, 0.0, 0.0, 0.0, 0.0, 0.0, 0.0, 0.0, 0.0, 0.0, 0.0, 0.0, 0.0, 0.0, 0.0, 0.0, 0.0, 0.0, 0.0, 0.0, 0.0, 0.0, 0.0, 0.0, 0.0, 0.0, 0.0, 0.0, 0.0, 0.0, 0.0, 0.0, 0.0, 0.0, 0.0, 0.0, 0.0, 0.0, 0.0, 0.0, 0.0, 0.0, 0.0, 0.0, 0.0, 0.0, 0.0, 0.0, 0.0, 0.0, 0.0, 0.0, 0.0, 0.0, 0.0, 0.0, 0.0, 0.0, 0.0, 0.0, 0.0, 0.0, 0.0, 0.0, 0.0, 0.0, 0.0, 0.0, 0.0, 0.0, 0.0, 0.0, 0.0, 0.0, 0.0, 0.0, 0.0, 0.0, 0.0, 0.0, 0.0, 0.0, 0.0, 0.0, 0.0, 0.0, 0.0, 0.0, 0.0, 0.0, 0.0, 0.0, 0.0, 0.0, 0.0, 0.0, 0.0, 0.0, 0.0, 0.0, 0.0, 0.0, 0.0, 0.0, 0.0, 0.0, 0.0, 0.0, 0.0, 0.0, 0.0, 0.0, 0.0, 0.0, 0.0, 0.0, 0.0, 0.0, 0.0, 0.0, 0.0, 0.0, 0.0, 0.0, 0.0, 0.0, 0.0, 0.0, 0.0, 0.0, 0.0, 0.0, 0.0, 0.0, 0.0, 0.0, 0.0, 0.0, 0.0, 0.0, 0.0, 0.0, 0.0, 0.0, 0.0, 0.0, 0.0, 0.0, 0.0, 0.0, 0.0, 0.0, 0.0, 0.0, 0.0, 0.0, 0.0, 0.0, 0.0, 0.0, 0.0, 0.0, 0.0, 0.0, 0.0, 0.0, 0.0, 0.0, 0.0, 0.0, 0.0, 0.0, 0.0, 0.0, 0.0, 0.0, 0.0, 0.0, 0.0, 0.0, 0.0, 0.0, 0.0, 0.0, 0.0, 0.0, 0.0, 0.0, 0.0, 0.0, 0.0, 0.0, 0.0, 0.0, 0.0, 0.0, 0.0, 0.0, 0.0, 0.0, 0.0, 0.0, 0.0, 0.0, 0.0, 0.0, 0.0, 0.0, 0.0, 0.0, 0.0, 0.0, 0.0, 0.0, 0.0, 0.0, 0.0, 0.0, 0.0, 0.0, 0.0, 0.0, 0.0, 0.0, 0.0, 0.0, 0.0, 0.0, 0.0, 0.0, 0.0, 0.0, 0.0, 0.0, 0.0, 0.0, 0.0, 0.0, 0.0, 0.0, 0.0, 0.0, 0.0, 0.0, 0.0, 0.0, 0.0, 0.0, 0.0, 0.0, 0.0, 0.0, 0.0, 0.0, 0.0, 0.0, 0.0, 0.0, 0.0, 0.0, 0.0, 0.0, 0.0, 0.0, 0.0, 0.0, 0.0, 0.0, 0.0, 0.0, 0.0, 0.0, 0.0, 0.0, 0.0, 0.0, 0.0, 0.0, 0.0, 0.0, 0.0, 0.0, 0.0, 0.0, 0.0, 0.0, 0.0, 0.0, 0.0, 0.0, 0.0, 0.0, 0.0, 0.0, 0.0, 0.0, 0.0, 0.0, 0.0, 0.0, 0.0, 0.0, 0.0, 0.0, 0.0, 0.0, 0.0, 0.0, 0.0, 0.0, 0.0, 0.0, 0.0, 0.0, 0.0, 0.0, 0.0, 0.0, 0.0, 0.0, 0.0, 0.0, 0.0, 0.0, 0.0, 0.0, 0.0, 0.0, 0.0, 0.0, 0.0, 0.0, 0.0, 0.0, 0.0, 0.0, 0.0, 0.0, 0.0, 0.0, 0.0, 0.0, 0.0, 0.0, 0.0, 0.0, 0.0, 0.0, 0.0, 0.0, 0.0, 0.0, 0.0, 0.0, 0.0, 0.0, 0.0, 0.0, 0.0, 0.0, 0.0, 0.0, 0.0, 0.0, 0.0, 0.0, 0.0, 0.0, 0.0, 0.0, 0.0, 0.0, 0.0, 0.0, 0.0, 0.0, 0.0, 0.0, 0.0, 0.0, 0.0, 0.0, 0.0, 0.0, 0.0, 0.0, 0.0, 0.0, 0.0, 0.0, 0.0, 0.0, 0.0, 0.0, 0.0, 0.0, 0.0, 0.0, 0.0, 0.0, 0.0, 0.0, 0.0, 0.0, 0.0, 0.0, 0.0, 0.0, 0.0, 0.0, 0.0, 0.0, 0.0, 0.0, 0.0, 0.0, 0.0, 0.0, 0.0, 0.0, 0.0, 0.0, 0.0, 0.0, 0.0, 0.0, 0.0, 0.0, 0.0, 0.0, 0.0, 0.0, 0.0, 0.0, 0.0, 0.0, 0.0, 0.0, 0.0, 0.0, 0.0, 0.0, 0.0, 0.0, 0.0, 0.0, 0.0, 0.0, 0.0, 0.0, 0.0, 0.0, 0.0, 0.0, 0.0, 0.0, 0.0, 0.0, 0.0, 0.0, 0.0, 0.0, 0.0, 0.0, 0.0, 0.0, 0.0, 0.0, 0.0, 0.0, 0.0, 0.0, 0.0, 0.0, 0.0, 0.0, 0.0, 0.0, 0.0, 0.0, 0.0, 0.0, 0.0, 0.0, 0.0, 0.0, 0.0, 0.0, 0.0, 0.0, 0.0, 0.0, 0.0, 0.0, 0.0, 0.0, 0.0, 0.0, 0.0, 0.0, 0.0, 0.0, 0.0, 0.0, 0.0, 0.0, 0.0, 0.0, 0.0, 0.0, 0.0, 0.0, 0.0, 0.0, 0.0, 0.0, 0.0, 0.0, 0.0, 0.0, 0.0, 0.0, 0.0, 0.0, 0.0, 0.0, 0.0, 0.0, 0.0, 0.0, 0.0, 0.0, 0.0, 0.0, 0.0, 0.0, 0.0, 0.0, 0.0, 0.0, 0.0, 0.0, 0.0, 0.0, 0.0, 0.0, 0.0, 0.0, 0.0, 0.0, 0.0, 0.0, 0.0, 0.0, 0.0, 0.0, 0.0, 0.0, 0.0, 0.0, 0.0, 0.0, 0.0, 0.0, 0.0, 0.0, 0.0, 0.0, 0.0, 0.0, 0.0, 0.0, 0.0, 0.0, 0.0, 0.0, 0.0, 0.0, 0.0, 0.0, 0.0, 0.0, 0.0, 0.0, 0.0, 0.0, 0.0, 0.0, 0.0, 0.0, 0.0, 0.0, 0.0, 0.0, 0.0, 0.0, 0.0, 0.0, 0.0, 0.0, 0.0, 0.0, 0.0, 0.0, 0.0, 0.0, 0.0, 0.0, 0.0, 0.0, 0.0, 0.0, 0.0, 0.0, 0.0, 0.0, 0.0, 0.0, 0.0, 0.0, 0.0, 0.0, 0.0, 0.0, 0.0, 0.0, 0.0, 0.0, 0.0, 0.0, 0.0, 0.0, 0.0, 0.0, 0.0, 0.0, 0.0, 0.0, 0.0, 0.0, 0.0, 0.0, 0.0, 0.0, 0.0, 0.0, 0.0, 0.0, 0.0, 0.0, 0.0, 0.0, 0.0, 0.0, 0.0, 0.0, 0.0, 0.0, 0.0, 0.0, 0.0, 0.0, 0.0, 0.0, 0.0, 0.0, 0.0, 0.0, 0.0, 0.0, 0.0, 0.0, 0.0, 0.0, 0.0, 0.0, 0.0, 0.0, 0.0, 0.0, 0.0, 0.0, 0.0, 0.0, 0.0, 0.0, 0.0, 0.0, 0.0, 0.0, 0.0, 0.0, 0.0, 0.0, 0.0, 0.0, 0.0, 0.0, 0.0, 0.0, 0.0, 0.0, 0.0, 0.0, 0.0, 0.0, 0.0, 0.0, 0.0, 0.0, 0.0, 0.0, 0.0, 0.0, 0.0, 0.0, 0.0, 0.0, 0.0, 0.0, 0.0, 0.0, 0.0, 0.0, 0.0, 0.0, 0.0, 0.0, 0.0, 0.0, 0.0, 0.0, 0.0, 0.0, 0.0, 0.0, 0.0, 0.0, 0.0, 0.0, 0.0, 0.0, 0.0, 0.0, 0.0, 0.0, 0.0, 0.0, 0.0, 0.0, 0.0, 0.0, 0.0, 0.0, 0.0, 0.0, 0.0, 0.0, 0.0, 0.0, 0.0, 0.0, 0.0, 0.0, 0.0, 0.0, 0.0, 0.0, 0.0, 0.0, 0.0, 0.0, 0.0, 0.0, 0.0, 0.0, 0.0, 0.0, 0.0, 0.0, 0.0, 0.0, 0.0, 0.0, 0.0, 0.0, 0.0])
me_lightpole_physics.materials.append(mat_phy)
me_lightpole_physics.use_remesh_fix_poles = True
me_lightpole_physics.use_remesh_preserve_attributes = False
me_lightpole_physics.use_mirror_vertex_groups = False
me_lightpole_physics.update()
me_lightpole_physics.normals_split_custom_set([tuple(v) for v in zip(*[iter([0.5, -0.005263, -0.866, -0.2588, -0.003825, -0.9659, 0.04694, -0.002588, -0.9989, 0.5, -0.005263, -0.866, 0.04694, -0.002588, -0.9989, 0.5, -0.0004935, -0.866, -0.9659, -0.008411, 0.2589, -3.815e-06, -0.004429, 1.0, -0.5, -0.003371, 0.866, -0.9659, -0.008411, 0.2589, 0.3708, -0.004371, 0.9287, -3.815e-06, -0.004429, 1.0, -0.9659, -0.008411, 0.2589, 0.866, -0.00438, 0.4999, 0.3708, -0.004371, 0.9287, -0.9659, -0.008411, 0.2589, 1.0, -0.007849, 2.009e-05, 0.866, -0.00438, 0.4999, -0.9659, -0.008411, 0.2589, 0.9287, -0.005492, -0.3707, 1.0, -0.007849, 2.009e-05, -0.9659, -0.008411, 0.2589, 0.5, -0.005263, -0.866, 0.9287, -0.005492, -0.3707, -0.9659, -0.008411, 0.2589, -0.866, -0.004614, -0.5, 0.5, -0.005263, -0.866, -0.866, -0.004614, -0.5, -0.2588, -0.003825, -0.9659, 0.5, -0.005263, -0.866, 0.5, -0.005263, -0.866, 0.8415, 0.0125, -0.5401, 0.9287, -0.005492, -0.3707, 0.5, -0.0004935, -0.866, 0.8415, 0.0125, -0.5401, 0.5, -0.005263, -0.866, 0.9287, -0.005492, -0.3707, 1.0, 0.004173, -1.515e-05, 1.0, -0.007849, 2.009e-05, 0.9287, -0.005492, -0.3707, 0.8415, 0.0125, -0.5401, 1.0, 0.004173, -1.515e-05, 1.0, -0.007849, 2.009e-05, 1.0, 0.004173, -1.515e-05, 0.866, -0.00438, 0.4999, 1.0, 0.004173, -1.515e-05, 0.866, 0.005208, 0.5, 0.866, -0.00438, 0.4999, 0.866, -0.00438, 0.4999, 0.5401, 0.001334, 0.8416, 0.3708, -0.004371, 0.9287, 0.866, -0.00438, 0.4999, 0.866, 0.005208, 0.5, 0.5401, 0.001334, 0.8416, 0.3708, -0.004371, 0.9287, 5.034e-05, -4.512e-08, 1.0, -3.815e-06, -0.004429, 1.0, 0.5401, 0.001334, 0.8416, 5.034e-05, -4.512e-08, 1.0, 0.3708, -0.004371, 0.9287, -0.5, -0.002509, 0.866, 5.034e-05, -4.512e-08, 1.0, -0.8414, 0.02191, 0.54, -0.8414, 0.02191, 0.54, 5.034e-05, -4.512e-08, 1.0, 0.5401, 0.001334, 0.8416, -0.8414, 0.02191, 0.54, 0.5401, 0.001334, 0.8416, 0.866, 0.005208, 0.5, -0.8414, 0.02191, 0.54, 0.866, 0.005208, 0.5, 1.0, 0.004173, -1.515e-05, -0.8414, 0.02191, 0.54, 1.0, 0.004173, -1.515e-05, 0.8415, 0.0125, -0.5401, -0.8414, 0.02191, 0.54, 0.8415, 0.0125, -0.5401, -0.5, 0.008627, -0.866, -0.8414, 0.02191, 0.54, -0.5, 0.008627, -0.866, -1.0, -0.001367, 3.067e-05, -0.5, 0.008627, -0.866, 0.8415, 0.0125, -0.5401, 0.5, -0.0004935, -0.866, -0.5, 0.008627, -0.866, 0.5, -0.0004935, -0.866, 0.04694, -0.002588, -0.9989, -0.5, 0.008627, -0.866, -0.866, -0.004614, -0.5, -0.866, -0.002512, -0.5, -0.866, -0.004614, -0.5, -0.5, 0.008627, -0.866, -0.2588, -0.003825, -0.9659, -0.5, 0.008627, -0.866, -0.866, -0.002512, -0.5, -1.0, -0.001367, 3.067e-05, -0.2588, -0.003825, -0.9659, -0.5, 0.008627, -0.866, 0.04694, -0.002588, -0.9989, -0.866, -0.002512, -0.5, -0.866, -0.004614, -0.5, -1.0, -0.001367, 3.067e-05, -0.866, -0.004614, -0.5, -0.9659, -0.008411, 0.2589, -1.0, -0.001367, 3.067e-05, -3.815e-06, -0.004429, 1.0, 5.034e-05, -4.512e-08, 1.0, -0.5, -0.003371, 0.866, -0.8414, 0.02191, 0.54, -0.5, -0.003371, 0.866, -0.5, -0.002509, 0.866, -0.5, -0.003371, 0.866, -0.8414, 0.02191, 0.54, -0.9659, -0.008411, 0.2589, -0.5, -0.003371, 0.866, 5.034e-05, -4.512e-08, 1.0, -0.5, -0.002509, 0.866, -0.9659, -0.008411, 0.2589, -0.8414, 0.02191, 0.54, -1.0, -0.001367, 3.067e-05, 0.188, -0.8198, -0.541, -0.429, -0.8909, -0.1492, -0.6143, -0.5108, -0.6014, 0.188, -0.8198, -0.541, -0.6143, -0.5108, -0.6014, 0.6014, -0.5108, -0.6143, 0.188, -0.8198, -0.541, 0.344, -0.8736, 0.3441, -0.429, -0.8909, -0.1492, 0.188, -0.8198, -0.541, 0.6014, -0.5108, -0.6143, 0.344, -0.8736, 0.3441, -0.429, -0.8909, -0.1492, -0.572, -0.588, 0.5719, -0.6143, -0.5108, -0.6014, -0.572, -0.588, 0.5719, -0.429, -0.8909, -0.1492, -0.299, -0.9062, 0.2989, 0.344, -0.8736, 0.3441, -0.299, -0.9062, 0.2989, -0.429, -0.8909, -0.1492, 0.6014, -0.5108, -0.6143, -0.6143, -0.5108, -0.6014, -0.09337, 0.978, -0.1866, 0.6014, -0.5108, -0.6143, -0.09337, 0.978, -0.1866, 0.351, 0.9198, -0.1756, -0.09337, 0.978, -0.1866, -0.336, 0.88, 0.3356, 0.09454, 0.991, 0.09453, -0.09337, 0.978, -0.1866, 0.09454, 0.991, 0.09453, 0.351, 0.9198, -0.1756, -0.09337, 0.978, -0.1866, -0.6143, -0.5108, -0.6014, -0.336, 0.88, 0.3356, 0.09454, 0.991, 0.09453, 0.6414, -0.421, 0.6414, 0.351, 0.9198, -0.1756, 0.09454, 0.991, 0.09453, -0.336, 0.88, 0.3356, 0.6414, -0.421, 0.6414, 0.344, -0.8736, 0.3441, 0.6414, -0.421, 0.6414, -0.572, -0.588, 0.5719, -0.572, -0.588, 0.5719, -0.299, -0.9062, 0.2989, 0.344, -0.8736, 0.3441, 0.344, -0.8736, 0.3441, 0.6014, -0.5108, -0.6143, 0.6414, -0.421, 0.6414, -0.6143, -0.5108, -0.6014, -0.572, -0.588, 0.5719, -0.336, 0.88, 0.3356, 0.6414, -0.421, 0.6414, -0.336, 0.88, 0.3356, -0.572, -0.588, 0.5719, 0.6414, -0.421, 0.6414, 0.6014, -0.5108, -0.6143, 0.351, 0.9198, -0.1756, -0.4203, -0.8042, 0.4202, -0.6157, -0.6179, 0.4891, -0.779, -0.6247, -0.05386, -0.4203, -0.8042, 0.4202, -0.779, -0.6247, -0.05386, -0.6657, -0.735, -0.1291, -0.779, -0.6247, -0.05386, -0.6157, -0.6179, 0.4891, -0.8902, -0.4399, 0.1187, -0.5128, -0.6247, -0.5889, -0.779, -0.6247, -0.05386, -0.7134, -0.4398, -0.5456, -0.779, -0.6247, -0.05386, -0.8902, -0.4399, 0.1187, -0.7134, -0.4398, -0.5456, -0.6657, -0.735, -0.1291, -0.779, -0.6247, -0.05386, -0.5128, -0.6247, -0.5889, -0.1654, -0.9553, -0.2449, -0.4203, -0.8042, 0.4202, -0.6657, -0.735, -0.1291, -0.1654, -0.9553, -0.2449, 0.08609, -0.8921, 0.4436, -0.4203, -0.8042, 0.4202, -0.1654, -0.9553, -0.2449, 0.3484, -0.9073, 0.2352, 0.08609, -0.8921, 0.4436, -0.1654, -0.9553, -0.2449, 0.2879, -0.9577, -3.919e-05, 0.3484, -0.9073, 0.2352, -0.1654, -0.9553, -0.2449, -3.365e-05, -0.9045, -0.4264, 0.2879, -0.9577, -3.919e-05, -3.365e-05, -0.9045, -0.4264, 0.4891, -0.7222, -0.4891, 0.2879, -0.9577, -3.919e-05, -0.4203, -0.8042, 0.4202, 0.08609, -0.8921, 0.4436, -0.1088, -0.6218, 0.7756, -0.4203, -0.8042, 0.4202, -0.1088, -0.6218, 0.7756, -0.6157, -0.6179, 0.4891, 0.07475, -0.628, -0.7746, -0.1654, -0.9553, -0.2449, -0.5128, -0.6247, -0.5889, -0.1654, -0.9553, -0.2449, 0.07475, -0.628, -0.7746, -3.365e-05, -0.9045, -0.4264, -0.1654, -0.9553, -0.2449, -0.6657, -0.735, -0.1291, -0.5128, -0.6247, -0.5889, -0.1088, -0.6218, 0.7756, 0.08609, -0.8921, 0.4436, 0.4715, -0.6218, 0.6253, 0.4715, -0.6218, 0.6253, 0.08609, -0.8921, 0.4436, 0.3484, -0.9073, 0.2352, 0.4715, -0.6218, 0.6253, 0.7134, -0.4398, 0.5455, 0.03417, -0.4208, 0.9065, 0.4715, -0.6218, 0.6253, 0.03417, -0.4208, 0.9065, -0.1088, -0.6218, 0.7756, 0.3484, -0.9073, 0.2352, 0.7826, -0.6225, -9.447e-06, 0.4715, -0.6218, 0.6253, 0.7826, -0.6225, -9.447e-06, 0.7134, -0.4398, 0.5455, 0.4715, -0.6218, 0.6253, -0.6157, -0.6179, 0.4891, -0.1088, -0.6218, 0.7756, -0.5853, -0.4746, 0.6574, -0.1088, -0.6218, 0.7756, 0.03417, -0.4208, 0.9065, -0.5853, -0.4746, 0.6574, -0.8902, -0.4399, 0.1187, -0.6157, -0.6179, 0.4891, -0.5853, -0.4746, 0.6574, -3.093e-05, -0.1993, 0.9799, -0.6449, -0.2102, 0.7348, 0.03417, -0.4208, 0.9065, -3.093e-05, -0.1993, 0.9799, 6.229e-06, 0.6754, 0.7375, -0.6449, -0.2102, 0.7348, 0.03417, -0.4208, 0.9065, 0.5954, -0.1945, 0.7795, -3.093e-05, -0.1993, 0.9799, 0.5954, -0.1945, 0.7795, 6.229e-06, 0.6754, 0.7375, -3.093e-05, -0.1993, 0.9799, 0.07475, -0.628, -0.7746, 0.5482, -0.6316, -0.5483, 0.4891, -0.7222, -0.4891, 0.07475, -0.628, -0.7746, 0.4891, -0.7222, -0.4891, -3.365e-05, -0.9045, -0.4264, 0.5482, -0.6316, -0.5483, 0.07475, -0.628, -0.7746, 0.6759, -0.4584, -0.5771, 0.07475, -0.628, -0.7746, -0.03415, -0.4209, -0.9065, 0.6759, -0.4584, -0.5771, 0.07475, -0.628, -0.7746, -0.5128, -0.6247, -0.5889, -0.03415, -0.4209, -0.9065, -0.03415, -0.4209, -0.9065, -0.5128, -0.6247, -0.5889, -0.7134, -0.4398, -0.5456, 0.5954, -0.1945, 0.7795, 0.7134, -0.4398, 0.5455, 0.9756, -0.2102, 0.06351, 0.9756, -0.2102, 0.06351, 0.7134, -0.4398, 0.5455, 0.8911, -0.4537, 1.28e-05, 0.9756, -0.2102, 0.06351, 0.507, 0.7559, 0.4142, 0.5954, -0.1945, 0.7795, 0.9756, -0.2102, 0.06351, 0.6514, 0.7559, -0.06573, 0.507, 0.7559, 0.4142, 0.6597, -0.1798, -0.7297, 0.6514, 0.7559, -0.06573, 0.9756, -0.2102, 0.06351, 0.9756, -0.2102, 0.06351, 0.6759, -0.4584, -0.5771, 0.6597, -0.1798, -0.7297, 0.8911, -0.4537, 1.28e-05, 0.6759, -0.4584, -0.5771, 0.9756, -0.2102, 0.06351, -0.5955, -0.1945, -0.7795, 3.309e-08, -0.1994, -0.9799, -0.03415, -0.4209, -0.9065, 3.309e-08, -0.1994, -0.9799, -0.5955, -0.1945, -0.7795, -3.062e-05, 0.6754, -0.7374, 3.309e-08, -0.1994, -0.9799, 0.6597, -0.1798, -0.7297, -0.03415, -0.4209, -0.9065, 0.6597, -0.1798, -0.7297, 3.309e-08, -0.1994, -0.9799, -3.062e-05, 0.6754, -0.7374, -0.5853, -0.4746, 0.6574, -0.6449, -0.2102, 0.7348, -0.8902, -0.4399, 0.1187, -0.8902, -0.4399, 0.1187, -0.6449, -0.2102, 0.7348, -0.9824, -0.1799, -0.04951, -0.5955, -0.1945, -0.7795, -0.7134, -0.4398, -0.5456, -0.9824, -0.1799, -0.04951, -0.9824, -0.1799, -0.04951, -0.7134, -0.4398, -0.5456, -0.8902, -0.4399, 0.1187, -0.6449, -0.2102, 0.7348, -0.5853, -0.4746, 0.6574, 0.03417, -0.4208, 0.9065, 0.03417, -0.4208, 0.9065, 0.7134, -0.4398, 0.5455, 0.5954, -0.1945, 0.7795, 0.3484, -0.9073, 0.2352, 0.2879, -0.9577, -3.919e-05, 0.7826, -0.6225, -9.447e-06, 0.507, 0.7559, 0.4142, 6.229e-06, 0.6754, 0.7375, 0.5954, -0.1945, 0.7795, 0.5482, -0.6316, -0.5483, 0.6759, -0.4584, -0.5771, 0.7826, -0.6225, -9.447e-06, 0.7826, -0.6225, -9.447e-06, 0.6759, -0.4584, -0.5771, 0.8911, -0.4537, 1.28e-05, 0.7826, -0.6225, -9.447e-06, 0.4891, -0.7222, -0.4891, 0.5482, -0.6316, -0.5483, 0.7826, -0.6225, -9.447e-06, 0.2879, -0.9577, -3.919e-05, 0.4891, -0.7222, -0.4891, 0.8911, -0.4537, 1.28e-05, 0.7134, -0.4398, 0.5455, 0.7826, -0.6225, -9.447e-06, -0.5955, -0.1945, -0.7795, -0.507, 0.7559, -0.4141, -3.062e-05, 0.6754, -0.7374, -0.5955, -0.1945, -0.7795, -0.9824, -0.1799, -0.04951, -0.507, 0.7559, -0.4141, -0.5955, -0.1945, -0.7795, -0.03415, -0.4209, -0.9065, -0.7134, -0.4398, -0.5456, 0.3811, 0.8423, -0.3812, 0.6514, 0.7559, -0.06573, 0.6597, -0.1798, -0.7297, -0.03415, -0.4209, -0.9065, 0.6597, -0.1798, -0.7297, 0.6759, -0.4584, -0.5771, 0.3811, 0.8423, -0.3812, 0.6597, -0.1798, -0.7297, -3.062e-05, 0.6754, -0.7374, -0.9824, -0.1799, -0.04951, -0.6449, -0.2102, 0.7348, -0.507, 0.7559, 0.4142, -0.6449, -0.2102, 0.7348, 6.229e-06, 0.6754, 0.7375, -0.507, 0.7559, 0.4142, 0.507, 0.7559, 0.4142, -4.856e-05, 1.0, -1.427e-05, 6.229e-06, 0.6754, 0.7375, -4.856e-05, 1.0, -1.427e-05, 0.507, 0.7559, 0.4142, 0.6514, 0.7559, -0.06573, -0.9824, -0.1799, -0.04951, -0.507, 0.7559, 0.4142, -0.539, 0.8423, -1.389e-05, -0.507, 0.7559, -0.4141, -0.9824, -0.1799, -0.04951, -0.539, 0.8423, -1.389e-05, -4.856e-05, 1.0, -1.427e-05, 0.3811, 0.8423, -0.3812, -3.062e-05, 0.6754, -0.7374, 0.3811, 0.8423, -0.3812, -4.856e-05, 1.0, -1.427e-05, 0.6514, 0.7559, -0.06573, -4.856e-05, 1.0, -1.427e-05, -0.507, 0.7559, 0.4142, 6.229e-06, 0.6754, 0.7375, -0.507, 0.7559, 0.4142, -4.856e-05, 1.0, -1.427e-05, -0.539, 0.8423, -1.389e-05, -0.507, 0.7559, -0.4141, -4.856e-05, 1.0, -1.427e-05, -3.062e-05, 0.6754, -0.7374, -4.856e-05, 1.0, -1.427e-05, -0.507, 0.7559, -0.4141, -0.539, 0.8423, -1.389e-05])] * 3)])
arm_lightpole_qc_skeleton = bpy.data.armatures.new('lightpole.qc_skeleton')  # bones are not reproduced

# ---- objects
ob_lightpole_qc_skeleton = bpy.data.objects.new('lightpole.qc_skeleton', arm_lightpole_qc_skeleton)
ob_lightpole_reference = bpy.data.objects.new('lightpole_reference', me_lightpole_reference)
ob_lightpole_physics = bpy.data.objects.new('lightpole_physics', me_lightpole_physics)

# ---- transforms, parenting, visibility, modifiers, constraints
ob_lightpole_qc_skeleton.location = (0.0, 0.0, 0.0)
ob_lightpole_qc_skeleton.show_in_front = True
ob_lightpole_qc_skeleton.lineart.crease_threshold = 0.0
ob_lightpole_reference.parent = ob_lightpole_qc_skeleton
ob_lightpole_reference.location = (0.0, 0.0, 0.0)
ob_lightpole_reference.lineart.crease_threshold = 0.0
_vg = ob_lightpole_reference.vertex_groups.new(name='static_prop')
_vg.add([0, 1, 2, 3, 4, 5, 6, 7, 8, 9, 10, 11, 12, 13, 14, 15, 16, 17, 18, 19, 20, 21, 22, 23, 24, 25, 26, 27, 28, 29, 30, 31, 32, 33, 34, 35, 36, 37, 38, 39, 40, 41, 42, 43, 44, 45, 46, 47, 48, 49, 50, 51, 52, 53, 54, 55, 56, 57, 58, 59, 60, 61, 62, 63, 64, 65, 66, 67, 68, 69, 70, 71, 72, 73, 74, 75, 76, 77, 78, 79, 80, 81, 82, 83, 84, 85, 86, 87, 88, 89, 90, 91, 92, 93, 94, 95, 96, 97, 98, 99, 100, 101, 102, 103, 104, 105, 106], 1.0, 'REPLACE')
_m = ob_lightpole_reference.modifiers.new('Armature', 'ARMATURE')
_m.object = ob_lightpole_qc_skeleton
ob_lightpole_physics.parent = ob_lightpole_qc_skeleton
ob_lightpole_physics.location = (0.0, 0.0, 0.0)
ob_lightpole_physics.display_type = 'SOLID'
ob_lightpole_physics.show_wire = True
ob_lightpole_physics.lineart.crease_threshold = 0.0
_vg = ob_lightpole_physics.vertex_groups.new(name='static_prop')
_vg.add([0, 1, 2, 3, 4, 5, 6, 7, 8, 9, 10, 11, 12, 13, 14, 15, 16, 17, 18, 19, 20, 21, 22, 23, 24, 25, 26, 27, 28, 29, 30, 31, 32, 33, 34, 35, 36, 37, 38, 39, 40, 41, 42, 43, 44, 45, 46, 47, 48, 49, 50, 51, 52, 53, 54, 55, 56, 57, 58, 59, 60, 61, 62, 63, 64, 65, 66, 67, 68, 69, 70, 71, 72, 73, 74], 1.0, 'REPLACE')
_m = ob_lightpole_physics.modifiers.new('Armature', 'ARMATURE')
_m.object = ob_lightpole_qc_skeleton

# ---- collection membership
scene.collection.objects.link(ob_lightpole_qc_skeleton)
scene.collection.objects.link(ob_lightpole_reference)
scene.collection.objects.link(ob_lightpole_physics)
col_lightpole.objects.link(ob_lightpole_qc_skeleton)
col_lightpole.objects.link(ob_lightpole_reference)
col_lightpole.objects.link(ob_lightpole_physics)

# ---- scene / render settings (as saved in the file)
scene.frame_start = 1; scene.frame_end = 250; scene.frame_set(0)
scene.render.engine = 'BLENDER_EEVEE_NEXT'
scene.cycles.use_denoising = False
scene.cycles.samples = 128
scene.cycles.sampling_pattern = 'TABULATED_SOBOL'
scene.cycles.use_adaptive_sampling = False
scene.cycles.use_light_tree = False
scene.view_settings.view_transform = 'Filmic'
bpy.context.view_layer.update()

# ---- added for rendering (the .blend has no active camera and no usable light): camera, sun + grey world if the file has none
cam_auto = bpy.data.cameras.new('AutoCamera')
cam_auto.lens = 50.0
cam_auto.sensor_width = 36.0
cam_auto.clip_end = 13622.3
ob_auto_camera = bpy.data.objects.new('AutoCamera', cam_auto)
scene.collection.objects.link(ob_auto_camera)
ob_auto_camera.location = (776.202, -956.539, 1038.21)
ob_auto_camera.rotation_euler = (1.09748, -7.21219e-08, 0.694738)
scene.camera = ob_auto_camera
light_auto_sun = bpy.data.lights.new('AutoSun', 'SUN')
light_auto_sun.energy = 3.0
light_auto_sun.angle = 0.0523599
ob_auto_sun = bpy.data.objects.new('AutoSun', light_auto_sun)
scene.collection.objects.link(ob_auto_sun)
ob_auto_sun.rotation_euler = (0.872665, 0.174533, 0.523599)
if scene.world is None:
    world_auto = bpy.data.worlds.new('AutoWorld')
    world_auto.color = (0.3, 0.3, 0.3)
    scene.world = world_auto
bpy.context.view_layer.update()
